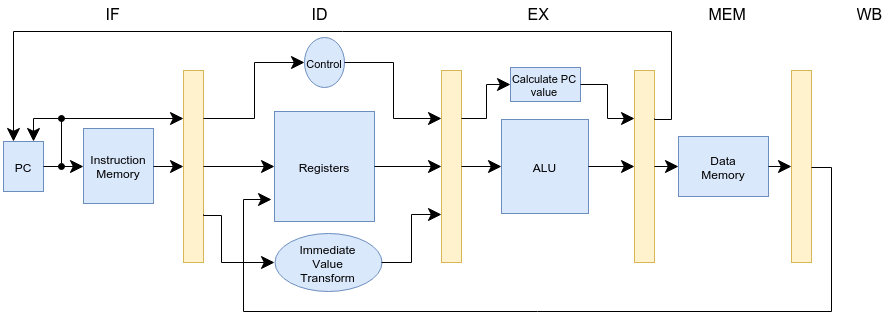

The diagram above was exported from draw.io. Its source (the exported page's mxGraphModel, read from the mxfile embedded in the PNG):
<mxGraphModel dx="880" dy="484" grid="1" gridSize="10" guides="1" tooltips="1" connect="1" arrows="1" fold="1" page="1" pageScale="1" pageWidth="826" pageHeight="1169" background="#ffffff" math="0">
  <root>
    <mxCell id="18d89868354c10b0-0" />
    <mxCell id="18d89868354c10b0-1" parent="18d89868354c10b0-0" />
    <mxCell id="18d89868354c10b0-2" value="PC" style="whiteSpace=wrap;html=1;shadow=0;glass=0;strokeWidth=1;plain-blue;gradientColor=none;" vertex="1" parent="18d89868354c10b0-1">
      <mxGeometry x="92" y="210" width="40" height="50" as="geometry" />
    </mxCell>
    <mxCell id="18d89868354c10b0-3" value="Instruction&lt;div&gt;Memory&lt;/div&gt;" style="whiteSpace=wrap;html=1;shadow=0;glass=0;strokeWidth=1;plain-blue;gradientColor=none;" vertex="1" parent="18d89868354c10b0-1">
      <mxGeometry x="172" y="197" width="70" height="75" as="geometry" />
    </mxCell>
    <mxCell id="18d89868354c10b0-4" style="edgeStyle=orthogonalEdgeStyle;rounded=0;html=1;exitX=1;exitY=0.5;entryX=0;entryY=0.5;startArrow=none;startFill=0;endArrow=classic;endFill=1;fillColor=#ffffff;strokeColor=#000000;endSize=11;" edge="1" parent="18d89868354c10b0-1" source="18d89868354c10b0-2" target="18d89868354c10b0-3">
      <mxGeometry relative="1" as="geometry" />
    </mxCell>
    <mxCell id="18d89868354c10b0-5" value="" style="whiteSpace=wrap;html=1;shadow=0;glass=0;strokeWidth=1;plain-yellow;gradientColor=none;" vertex="1" parent="18d89868354c10b0-1">
      <mxGeometry x="272" y="139" width="20" height="192" as="geometry" />
    </mxCell>
    <mxCell id="18d89868354c10b0-8" style="edgeStyle=orthogonalEdgeStyle;rounded=0;html=1;exitX=1;exitY=0.5;entryX=0;entryY=0.5;startArrow=none;startFill=0;endArrow=classic;endFill=1;fillColor=#ffffff;strokeColor=#000000;endSize=11;" edge="1" parent="18d89868354c10b0-1" source="18d89868354c10b0-3" target="18d89868354c10b0-5">
      <mxGeometry relative="1" as="geometry" />
    </mxCell>
    <mxCell id="18d89868354c10b0-9" value="&lt;font style=&quot;font-size: 16px&quot;&gt;IF&lt;/font&gt;" style="text;html=1;resizable=0;points=[];autosize=1;align=left;verticalAlign=top;spacingTop=-4;fillColor=none;strokeColor=none;" vertex="1" parent="18d89868354c10b0-1">
      <mxGeometry x="192" y="70" width="30" height="20" as="geometry" />
    </mxCell>
    <mxCell id="18d89868354c10b0-10" value="Registers" style="whiteSpace=wrap;html=1;shadow=0;glass=0;strokeWidth=1;plain-blue;gradientColor=none;" vertex="1" parent="18d89868354c10b0-1">
      <mxGeometry x="363" y="180" width="100" height="110" as="geometry" />
    </mxCell>
    <mxCell id="18d89868354c10b0-14" value="" style="whiteSpace=wrap;html=1;shadow=0;glass=0;strokeWidth=1;plain-yellow;gradientColor=none;" vertex="1" parent="18d89868354c10b0-1">
      <mxGeometry x="530" y="139" width="20" height="192" as="geometry" />
    </mxCell>
    <mxCell id="18d89868354c10b0-19" value="ALU" style="whiteSpace=wrap;html=1;shadow=0;glass=0;strokeWidth=1;plain-blue;gradientColor=none;" vertex="1" parent="18d89868354c10b0-1">
      <mxGeometry x="590" y="188" width="87" height="94" as="geometry" />
    </mxCell>
    <mxCell id="18d89868354c10b0-20" value="" style="whiteSpace=wrap;html=1;shadow=0;glass=0;strokeWidth=1;plain-yellow;gradientColor=none;" vertex="1" parent="18d89868354c10b0-1">
      <mxGeometry x="723" y="139" width="20" height="192" as="geometry" />
    </mxCell>
    <mxCell id="18d89868354c10b0-22" value="" style="whiteSpace=wrap;html=1;shadow=0;glass=0;strokeWidth=1;plain-yellow;gradientColor=none;" vertex="1" parent="18d89868354c10b0-1">
      <mxGeometry x="880" y="139" width="20" height="192" as="geometry" />
    </mxCell>
    <mxCell id="18d89868354c10b0-23" value="Data&lt;div&gt;Memory&lt;/div&gt;" style="whiteSpace=wrap;html=1;shadow=0;glass=0;strokeWidth=1;plain-blue;gradientColor=none;" vertex="1" parent="18d89868354c10b0-1">
      <mxGeometry x="767" y="205" width="90" height="60" as="geometry" />
    </mxCell>
    <mxCell id="18d89868354c10b0-25" value="&lt;font style=&quot;font-size: 11px&quot;&gt;Control&lt;/font&gt;" style="ellipse;whiteSpace=wrap;html=1;shadow=0;glass=0;strokeWidth=1;plain-blue;gradientColor=none;" vertex="1" parent="18d89868354c10b0-1">
      <mxGeometry x="393" y="106" width="40" height="50" as="geometry" />
    </mxCell>
    <mxCell id="409ff632b27dee94-3" style="edgeStyle=orthogonalEdgeStyle;rounded=0;html=1;exitX=1;exitY=0.75;entryX=1;entryY=0.75;startArrow=none;startFill=0;endArrow=classic;endFill=1;endSize=11;fontSize=11;fillColor=#ffffff;strokeColor=#000000;" edge="1" parent="18d89868354c10b0-1" source="18d89868354c10b0-14" target="18d89868354c10b0-14">
      <mxGeometry relative="1" as="geometry" />
    </mxCell>
    <mxCell id="409ff632b27dee94-4" style="edgeStyle=orthogonalEdgeStyle;rounded=0;html=1;exitX=1;exitY=0.5;entryX=0;entryY=0.25;startArrow=none;startFill=0;endArrow=classic;endFill=1;endSize=11;fontSize=11;fillColor=#ffffff;strokeColor=#000000;" edge="1" parent="18d89868354c10b0-1" source="18d89868354c10b0-25" target="18d89868354c10b0-14">
      <mxGeometry relative="1" as="geometry" />
    </mxCell>
    <mxCell id="409ff632b27dee94-5" style="edgeStyle=orthogonalEdgeStyle;rounded=0;html=1;exitX=1;exitY=0.5;entryX=0;entryY=0.5;startArrow=none;startFill=0;endArrow=classic;endFill=1;endSize=11;fontSize=11;fillColor=#ffffff;strokeColor=#000000;" edge="1" parent="18d89868354c10b0-1" source="18d89868354c10b0-10" target="18d89868354c10b0-14">
      <mxGeometry relative="1" as="geometry" />
    </mxCell>
    <mxCell id="409ff632b27dee94-6" style="edgeStyle=orthogonalEdgeStyle;rounded=0;html=1;exitX=1;exitY=0.5;entryX=0;entryY=0.5;startArrow=none;startFill=0;endArrow=classic;endFill=1;endSize=11;fontSize=11;fillColor=#ffffff;strokeColor=#000000;" edge="1" parent="18d89868354c10b0-1" source="18d89868354c10b0-5" target="18d89868354c10b0-10">
      <mxGeometry relative="1" as="geometry" />
    </mxCell>
    <mxCell id="409ff632b27dee94-7" style="edgeStyle=orthogonalEdgeStyle;rounded=0;html=1;entryX=0;entryY=0.25;startArrow=oval;startFill=1;endArrow=classic;endFill=1;endSize=11;fontSize=11;fillColor=#ffffff;strokeColor=#000000;" edge="1" parent="18d89868354c10b0-1" target="18d89868354c10b0-5">
      <mxGeometry relative="1" as="geometry">
        <Array as="points">
          <mxPoint x="150" y="187" />
        </Array>
        <mxPoint x="150" y="235" as="sourcePoint" />
      </mxGeometry>
    </mxCell>
    <mxCell id="409ff632b27dee94-10" style="edgeStyle=orthogonalEdgeStyle;rounded=0;html=1;exitX=1;exitY=0.25;entryX=0;entryY=0.5;startArrow=none;startFill=0;endArrow=classic;endFill=1;endSize=11;fontSize=11;fillColor=#ffffff;strokeColor=#000000;" edge="1" parent="18d89868354c10b0-1" source="18d89868354c10b0-5" target="18d89868354c10b0-25">
      <mxGeometry relative="1" as="geometry" />
    </mxCell>
    <mxCell id="409ff632b27dee94-11" style="edgeStyle=orthogonalEdgeStyle;rounded=0;html=1;exitX=1;exitY=0.5;entryX=0;entryY=0.5;startArrow=none;startFill=0;endArrow=classic;endFill=1;endSize=11;fontSize=11;fillColor=#ffffff;strokeColor=#000000;" edge="1" parent="18d89868354c10b0-1" source="18d89868354c10b0-14" target="18d89868354c10b0-19">
      <mxGeometry relative="1" as="geometry" />
    </mxCell>
    <mxCell id="409ff632b27dee94-12" style="edgeStyle=orthogonalEdgeStyle;rounded=0;html=1;exitX=1;exitY=0.5;entryX=0;entryY=0.5;startArrow=none;startFill=0;endArrow=classic;endFill=1;endSize=11;fontSize=11;fillColor=#ffffff;strokeColor=#000000;" edge="1" parent="18d89868354c10b0-1" source="18d89868354c10b0-19" target="18d89868354c10b0-20">
      <mxGeometry relative="1" as="geometry" />
    </mxCell>
    <mxCell id="409ff632b27dee94-13" value="Calculate PC value" style="whiteSpace=wrap;html=1;shadow=0;glass=0;strokeWidth=1;fontSize=11;plain-blue;gradientColor=none;" vertex="1" parent="18d89868354c10b0-1">
      <mxGeometry x="599" y="136" width="70" height="34" as="geometry" />
    </mxCell>
    <mxCell id="409ff632b27dee94-14" style="edgeStyle=orthogonalEdgeStyle;rounded=0;html=1;exitX=1;exitY=0.25;entryX=0;entryY=0.5;startArrow=none;startFill=0;endArrow=classic;endFill=1;endSize=11;fontSize=11;fillColor=#ffffff;strokeColor=#000000;" edge="1" parent="18d89868354c10b0-1" source="18d89868354c10b0-14" target="409ff632b27dee94-13">
      <mxGeometry relative="1" as="geometry" />
    </mxCell>
    <mxCell id="409ff632b27dee94-15" style="edgeStyle=orthogonalEdgeStyle;rounded=0;html=1;exitX=1;exitY=0.5;entryX=0;entryY=0.25;startArrow=none;startFill=0;endArrow=classic;endFill=1;endSize=11;fontSize=11;fillColor=#ffffff;strokeColor=#000000;" edge="1" parent="18d89868354c10b0-1" source="409ff632b27dee94-13" target="18d89868354c10b0-20">
      <mxGeometry relative="1" as="geometry" />
    </mxCell>
    <mxCell id="409ff632b27dee94-17" style="edgeStyle=orthogonalEdgeStyle;rounded=0;html=1;exitX=1;exitY=0.5;entryX=0;entryY=0.5;startArrow=none;startFill=0;endArrow=classic;endFill=1;endSize=11;fontSize=11;fillColor=#ffffff;strokeColor=#000000;" edge="1" parent="18d89868354c10b0-1" source="18d89868354c10b0-20" target="18d89868354c10b0-23">
      <mxGeometry relative="1" as="geometry" />
    </mxCell>
    <mxCell id="409ff632b27dee94-18" style="edgeStyle=orthogonalEdgeStyle;rounded=0;html=1;exitX=1;exitY=0.5;entryX=0;entryY=0.5;startArrow=none;startFill=0;endArrow=classic;endFill=1;endSize=11;fontSize=11;fillColor=#ffffff;strokeColor=#000000;" edge="1" parent="18d89868354c10b0-1" source="18d89868354c10b0-23" target="18d89868354c10b0-22">
      <mxGeometry relative="1" as="geometry" />
    </mxCell>
    <mxCell id="409ff632b27dee94-19" style="edgeStyle=orthogonalEdgeStyle;rounded=0;html=1;exitX=1;exitY=0.5;startArrow=none;startFill=0;endArrow=classic;endFill=1;endSize=11;fontSize=11;fillColor=#ffffff;strokeColor=#000000;" edge="1" parent="18d89868354c10b0-1">
      <mxGeometry relative="1" as="geometry">
        <mxPoint x="899.8888888888889" y="235.88888888888886" as="sourcePoint" />
        <mxPoint x="360" y="268" as="targetPoint" />
        <Array as="points">
          <mxPoint x="920" y="236" />
          <mxPoint x="920" y="380" />
          <mxPoint x="332" y="380" />
          <mxPoint x="332" y="268" />
        </Array>
      </mxGeometry>
    </mxCell>
    <mxCell id="409ff632b27dee94-20" style="edgeStyle=orthogonalEdgeStyle;rounded=0;html=1;exitX=1;exitY=0.25;startArrow=none;startFill=0;endArrow=classic;endFill=1;endSize=11;fontSize=11;entryX=0.25;entryY=0;fillColor=#ffffff;strokeColor=#000000;" edge="1" parent="18d89868354c10b0-1" source="18d89868354c10b0-20" target="18d89868354c10b0-2">
      <mxGeometry relative="1" as="geometry">
        <mxPoint x="210" y="80" as="targetPoint" />
        <Array as="points">
          <mxPoint x="743" y="188" />
          <mxPoint x="760" y="188" />
          <mxPoint x="760" y="100" />
          <mxPoint x="102" y="100" />
        </Array>
      </mxGeometry>
    </mxCell>
    <mxCell id="409ff632b27dee94-21" value="Immediate&lt;div&gt;Value&lt;/div&gt;&lt;div&gt;Transform&lt;/div&gt;" style="ellipse;whiteSpace=wrap;html=1;plain-blue;gradientColor=none;" vertex="1" parent="18d89868354c10b0-1">
      <mxGeometry x="363" y="302" width="107" height="58" as="geometry" />
    </mxCell>
    <mxCell id="409ff632b27dee94-22" style="edgeStyle=orthogonalEdgeStyle;rounded=0;html=1;exitX=1;exitY=0.75;entryX=0;entryY=0.5;startArrow=none;startFill=0;endArrow=classic;endFill=1;endSize=11;fontSize=11;fillColor=#ffffff;strokeColor=#000000;" edge="1" parent="18d89868354c10b0-1" source="18d89868354c10b0-5" target="409ff632b27dee94-21">
      <mxGeometry relative="1" as="geometry">
        <Array as="points">
          <mxPoint x="310" y="284" />
          <mxPoint x="310" y="331" />
        </Array>
      </mxGeometry>
    </mxCell>
    <mxCell id="409ff632b27dee94-25" style="edgeStyle=orthogonalEdgeStyle;rounded=0;html=1;exitX=1;exitY=0.5;entryX=0;entryY=0.75;startArrow=none;startFill=0;endArrow=classic;endFill=1;endSize=11;fontSize=11;fillColor=#ffffff;strokeColor=#000000;" edge="1" parent="18d89868354c10b0-1" source="409ff632b27dee94-21" target="18d89868354c10b0-14">
      <mxGeometry relative="1" as="geometry" />
    </mxCell>
    <mxCell id="409ff632b27dee94-28" value="&lt;font style=&quot;font-size: 16px&quot;&gt;EX&lt;/font&gt;" style="text;html=1;resizable=0;points=[];autosize=1;align=left;verticalAlign=top;spacingTop=-4;fillColor=none;strokeColor=none;" vertex="1" parent="18d89868354c10b0-1">
      <mxGeometry x="614" y="70" width="40" height="20" as="geometry" />
    </mxCell>
    <mxCell id="409ff632b27dee94-29" value="&lt;font style=&quot;font-size: 16px&quot;&gt;ID&lt;/font&gt;" style="text;html=1;resizable=0;points=[];autosize=1;align=left;verticalAlign=top;spacingTop=-4;fillColor=none;strokeColor=none;" vertex="1" parent="18d89868354c10b0-1">
      <mxGeometry x="398" y="70" width="30" height="20" as="geometry" />
    </mxCell>
    <mxCell id="409ff632b27dee94-30" value="&lt;font style=&quot;font-size: 16px&quot;&gt;WB&lt;/font&gt;" style="text;html=1;resizable=0;points=[];autosize=1;align=left;verticalAlign=top;spacingTop=-4;fillColor=none;strokeColor=none;" vertex="1" parent="18d89868354c10b0-1">
      <mxGeometry x="943" y="70" width="40" height="20" as="geometry" />
    </mxCell>
    <mxCell id="409ff632b27dee94-31" value="&lt;font style=&quot;font-size: 16px&quot;&gt;MEM&lt;/font&gt;" style="text;html=1;resizable=0;points=[];autosize=1;align=left;verticalAlign=top;spacingTop=-4;fillColor=none;strokeColor=none;" vertex="1" parent="18d89868354c10b0-1">
      <mxGeometry x="795" y="70" width="50" height="20" as="geometry" />
    </mxCell>
    <mxCell id="69a7a1bee9cd28ad-0" value="" style="endArrow=classic;html=1;strokeWidth=1;fontSize=11;entryX=0.75;entryY=0;rounded=0;startArrow=oval;startFill=1;endSize=11;" edge="1" parent="18d89868354c10b0-1" target="18d89868354c10b0-2">
      <mxGeometry width="50" height="50" relative="1" as="geometry">
        <mxPoint x="150" y="187" as="sourcePoint" />
        <mxPoint x="122.33333333333337" y="206.83333333333337" as="targetPoint" />
        <Array as="points">
          <mxPoint x="122" y="187" />
        </Array>
      </mxGeometry>
    </mxCell>
  </root>
</mxGraphModel>